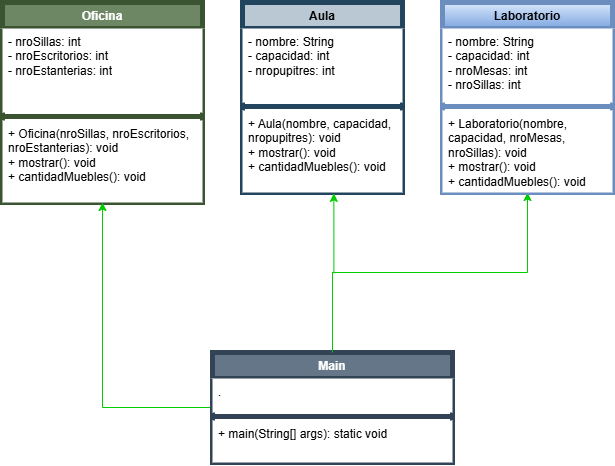

The diagram above was exported from draw.io. Its source (the exported page's mxGraphModel, read from the mxfile embedded in the PNG):
<mxGraphModel dx="1044" dy="626" grid="1" gridSize="10" guides="1" tooltips="1" connect="1" arrows="1" fold="1" page="1" pageScale="1" pageWidth="827" pageHeight="1169" math="0" shadow="0">
  <root>
    <mxCell id="WIyWlLk6GJQsqaUBKTNV-0" />
    <mxCell id="WIyWlLk6GJQsqaUBKTNV-1" parent="WIyWlLk6GJQsqaUBKTNV-0" />
    <mxCell id="m2OvHluFZy9YnzOGdg_m-0" value="Oficina" style="swimlane;fontStyle=1;align=center;verticalAlign=top;childLayout=stackLayout;horizontal=1;startSize=26;horizontalStack=0;resizeParent=1;resizeParentMax=0;resizeLast=0;collapsible=1;marginBottom=0;whiteSpace=wrap;html=1;fillColor=#6d8764;strokeColor=#3A5431;strokeWidth=5;fontColor=#ffffff;" parent="WIyWlLk6GJQsqaUBKTNV-1" vertex="1">
      <mxGeometry x="10" y="20" width="200" height="200" as="geometry" />
    </mxCell>
    <mxCell id="m2OvHluFZy9YnzOGdg_m-1" value="- nroSillas: int&lt;div&gt;- nroEscritorios: int&lt;/div&gt;&lt;div&gt;- nroEstanterias: int&lt;/div&gt;" style="text;strokeColor=none;fillColor=default;align=left;verticalAlign=top;spacingLeft=4;spacingRight=4;overflow=hidden;rotatable=0;points=[[0,0.5],[1,0.5]];portConstraint=eastwest;whiteSpace=wrap;html=1;fillStyle=solid;" parent="m2OvHluFZy9YnzOGdg_m-0" vertex="1">
      <mxGeometry y="26" width="200" height="84" as="geometry" />
    </mxCell>
    <mxCell id="m2OvHluFZy9YnzOGdg_m-2" value="" style="line;strokeWidth=5;fillColor=none;align=left;verticalAlign=middle;spacingTop=-1;spacingLeft=3;spacingRight=3;rotatable=0;labelPosition=right;points=[];portConstraint=eastwest;strokeColor=inherit;" parent="m2OvHluFZy9YnzOGdg_m-0" vertex="1">
      <mxGeometry y="110" width="200" height="8" as="geometry" />
    </mxCell>
    <mxCell id="m2OvHluFZy9YnzOGdg_m-3" value="+ Oficina(nroSillas, nroEscritorios, nroEstanterias): void&lt;div&gt;+ mostrar(): void&lt;/div&gt;&lt;div&gt;+ cantidadMuebles(): void&lt;/div&gt;" style="text;strokeColor=none;fillColor=default;align=left;verticalAlign=top;spacingLeft=4;spacingRight=4;overflow=hidden;rotatable=0;points=[[0,0.5],[1,0.5]];portConstraint=eastwest;whiteSpace=wrap;html=1;fillStyle=solid;" parent="m2OvHluFZy9YnzOGdg_m-0" vertex="1">
      <mxGeometry y="118" width="200" height="82" as="geometry" />
    </mxCell>
    <mxCell id="uAjW-QKlEZ9O3-RKuslo-23" style="edgeStyle=orthogonalEdgeStyle;rounded=0;orthogonalLoop=1;jettySize=auto;html=1;entryX=0.5;entryY=1;entryDx=0;entryDy=0;strokeColor=#00CC00;" edge="1" parent="WIyWlLk6GJQsqaUBKTNV-1" source="uAjW-QKlEZ9O3-RKuslo-0" target="m2OvHluFZy9YnzOGdg_m-0">
      <mxGeometry relative="1" as="geometry" />
    </mxCell>
    <mxCell id="uAjW-QKlEZ9O3-RKuslo-29" style="edgeStyle=orthogonalEdgeStyle;rounded=0;orthogonalLoop=1;jettySize=auto;html=1;entryX=0.5;entryY=1;entryDx=0;entryDy=0;strokeColor=#00CC00;" edge="1" parent="WIyWlLk6GJQsqaUBKTNV-1" source="uAjW-QKlEZ9O3-RKuslo-0" target="uAjW-QKlEZ9O3-RKuslo-25">
      <mxGeometry relative="1" as="geometry" />
    </mxCell>
    <mxCell id="uAjW-QKlEZ9O3-RKuslo-0" value="Main" style="swimlane;fontStyle=1;align=center;verticalAlign=top;childLayout=stackLayout;horizontal=1;startSize=26;horizontalStack=0;resizeParent=1;resizeParentMax=0;resizeLast=0;collapsible=1;marginBottom=0;whiteSpace=wrap;html=1;fillColor=#647687;strokeColor=#314354;strokeWidth=5;fontColor=#ffffff;" vertex="1" parent="WIyWlLk6GJQsqaUBKTNV-1">
      <mxGeometry x="220" y="370" width="240" height="110" as="geometry" />
    </mxCell>
    <mxCell id="uAjW-QKlEZ9O3-RKuslo-1" value="." style="text;strokeColor=none;fillColor=default;align=left;verticalAlign=top;spacingLeft=4;spacingRight=4;overflow=hidden;rotatable=0;points=[[0,0.5],[1,0.5]];portConstraint=eastwest;whiteSpace=wrap;html=1;fillStyle=solid;" vertex="1" parent="uAjW-QKlEZ9O3-RKuslo-0">
      <mxGeometry y="26" width="240" height="34" as="geometry" />
    </mxCell>
    <mxCell id="uAjW-QKlEZ9O3-RKuslo-2" value="" style="line;strokeWidth=5;fillColor=none;align=left;verticalAlign=middle;spacingTop=-1;spacingLeft=3;spacingRight=3;rotatable=0;labelPosition=right;points=[];portConstraint=eastwest;strokeColor=inherit;" vertex="1" parent="uAjW-QKlEZ9O3-RKuslo-0">
      <mxGeometry y="60" width="240" height="8" as="geometry" />
    </mxCell>
    <mxCell id="uAjW-QKlEZ9O3-RKuslo-3" value="+ main(String[] args): static void" style="text;strokeColor=none;fillColor=default;align=left;verticalAlign=top;spacingLeft=4;spacingRight=4;overflow=hidden;rotatable=0;points=[[0,0.5],[1,0.5]];portConstraint=eastwest;whiteSpace=wrap;html=1;fillStyle=solid;" vertex="1" parent="uAjW-QKlEZ9O3-RKuslo-0">
      <mxGeometry y="68" width="240" height="42" as="geometry" />
    </mxCell>
    <mxCell id="uAjW-QKlEZ9O3-RKuslo-19" value="Aula" style="swimlane;fontStyle=1;align=center;verticalAlign=top;childLayout=stackLayout;horizontal=1;startSize=26;horizontalStack=0;resizeParent=1;resizeParentMax=0;resizeLast=0;collapsible=1;marginBottom=0;whiteSpace=wrap;html=1;fillColor=#bac8d3;strokeColor=#23445d;strokeWidth=5;" vertex="1" parent="WIyWlLk6GJQsqaUBKTNV-1">
      <mxGeometry x="250" y="20" width="160" height="190" as="geometry" />
    </mxCell>
    <mxCell id="uAjW-QKlEZ9O3-RKuslo-20" value="- nombre: String&lt;div&gt;- capacidad: int&lt;/div&gt;&lt;div&gt;- nropupitres: int&lt;/div&gt;" style="text;strokeColor=none;fillColor=default;align=left;verticalAlign=top;spacingLeft=4;spacingRight=4;overflow=hidden;rotatable=0;points=[[0,0.5],[1,0.5]];portConstraint=eastwest;whiteSpace=wrap;html=1;fillStyle=solid;" vertex="1" parent="uAjW-QKlEZ9O3-RKuslo-19">
      <mxGeometry y="26" width="160" height="74" as="geometry" />
    </mxCell>
    <mxCell id="uAjW-QKlEZ9O3-RKuslo-21" value="" style="line;strokeWidth=5;fillColor=none;align=left;verticalAlign=middle;spacingTop=-1;spacingLeft=3;spacingRight=3;rotatable=0;labelPosition=right;points=[];portConstraint=eastwest;strokeColor=inherit;" vertex="1" parent="uAjW-QKlEZ9O3-RKuslo-19">
      <mxGeometry y="100" width="160" height="8" as="geometry" />
    </mxCell>
    <mxCell id="uAjW-QKlEZ9O3-RKuslo-22" value="&lt;div&gt;+ Aula(nombre, capacidad, nropupitres): void&lt;/div&gt;&lt;div&gt;+ mostrar(): void&lt;/div&gt;&lt;div&gt;+ cantidadMuebles(): void&lt;/div&gt;" style="text;strokeColor=none;fillColor=default;align=left;verticalAlign=top;spacingLeft=4;spacingRight=4;overflow=hidden;rotatable=0;points=[[0,0.5],[1,0.5]];portConstraint=eastwest;whiteSpace=wrap;html=1;fillStyle=solid;" vertex="1" parent="uAjW-QKlEZ9O3-RKuslo-19">
      <mxGeometry y="108" width="160" height="82" as="geometry" />
    </mxCell>
    <mxCell id="uAjW-QKlEZ9O3-RKuslo-24" style="edgeStyle=orthogonalEdgeStyle;rounded=0;orthogonalLoop=1;jettySize=auto;html=1;entryX=0.571;entryY=1.011;entryDx=0;entryDy=0;entryPerimeter=0;strokeColor=#00CC00;" edge="1" parent="WIyWlLk6GJQsqaUBKTNV-1" source="uAjW-QKlEZ9O3-RKuslo-0" target="uAjW-QKlEZ9O3-RKuslo-22">
      <mxGeometry relative="1" as="geometry" />
    </mxCell>
    <mxCell id="uAjW-QKlEZ9O3-RKuslo-25" value="Laboratorio" style="swimlane;fontStyle=1;align=center;verticalAlign=top;childLayout=stackLayout;horizontal=1;startSize=26;horizontalStack=0;resizeParent=1;resizeParentMax=0;resizeLast=0;collapsible=1;marginBottom=0;whiteSpace=wrap;html=1;fillColor=#dae8fc;strokeColor=#6c8ebf;strokeWidth=5;gradientColor=#7ea6e0;" vertex="1" parent="WIyWlLk6GJQsqaUBKTNV-1">
      <mxGeometry x="450" y="20" width="170" height="190" as="geometry" />
    </mxCell>
    <mxCell id="uAjW-QKlEZ9O3-RKuslo-26" value="- nombre: String&lt;div&gt;- capacidad: int&lt;/div&gt;&lt;div&gt;- nroMesas: int&lt;/div&gt;&lt;div&gt;- nroSillas: int&lt;/div&gt;" style="text;strokeColor=none;fillColor=default;align=left;verticalAlign=top;spacingLeft=4;spacingRight=4;overflow=hidden;rotatable=0;points=[[0,0.5],[1,0.5]];portConstraint=eastwest;whiteSpace=wrap;html=1;fillStyle=solid;" vertex="1" parent="uAjW-QKlEZ9O3-RKuslo-25">
      <mxGeometry y="26" width="170" height="74" as="geometry" />
    </mxCell>
    <mxCell id="uAjW-QKlEZ9O3-RKuslo-27" value="" style="line;strokeWidth=5;fillColor=none;align=left;verticalAlign=middle;spacingTop=-1;spacingLeft=3;spacingRight=3;rotatable=0;labelPosition=right;points=[];portConstraint=eastwest;strokeColor=inherit;" vertex="1" parent="uAjW-QKlEZ9O3-RKuslo-25">
      <mxGeometry y="100" width="170" height="8" as="geometry" />
    </mxCell>
    <mxCell id="uAjW-QKlEZ9O3-RKuslo-28" value="&lt;div&gt;+ Laboratorio(nombre, capacidad, nroMesas, nroSillas): void&lt;/div&gt;&lt;div&gt;+ mostrar(): void&lt;/div&gt;&lt;div&gt;+ cantidadMuebles(): void&lt;/div&gt;" style="text;strokeColor=none;fillColor=default;align=left;verticalAlign=top;spacingLeft=4;spacingRight=4;overflow=hidden;rotatable=0;points=[[0,0.5],[1,0.5]];portConstraint=eastwest;whiteSpace=wrap;html=1;fillStyle=solid;" vertex="1" parent="uAjW-QKlEZ9O3-RKuslo-25">
      <mxGeometry y="108" width="170" height="82" as="geometry" />
    </mxCell>
  </root>
</mxGraphModel>